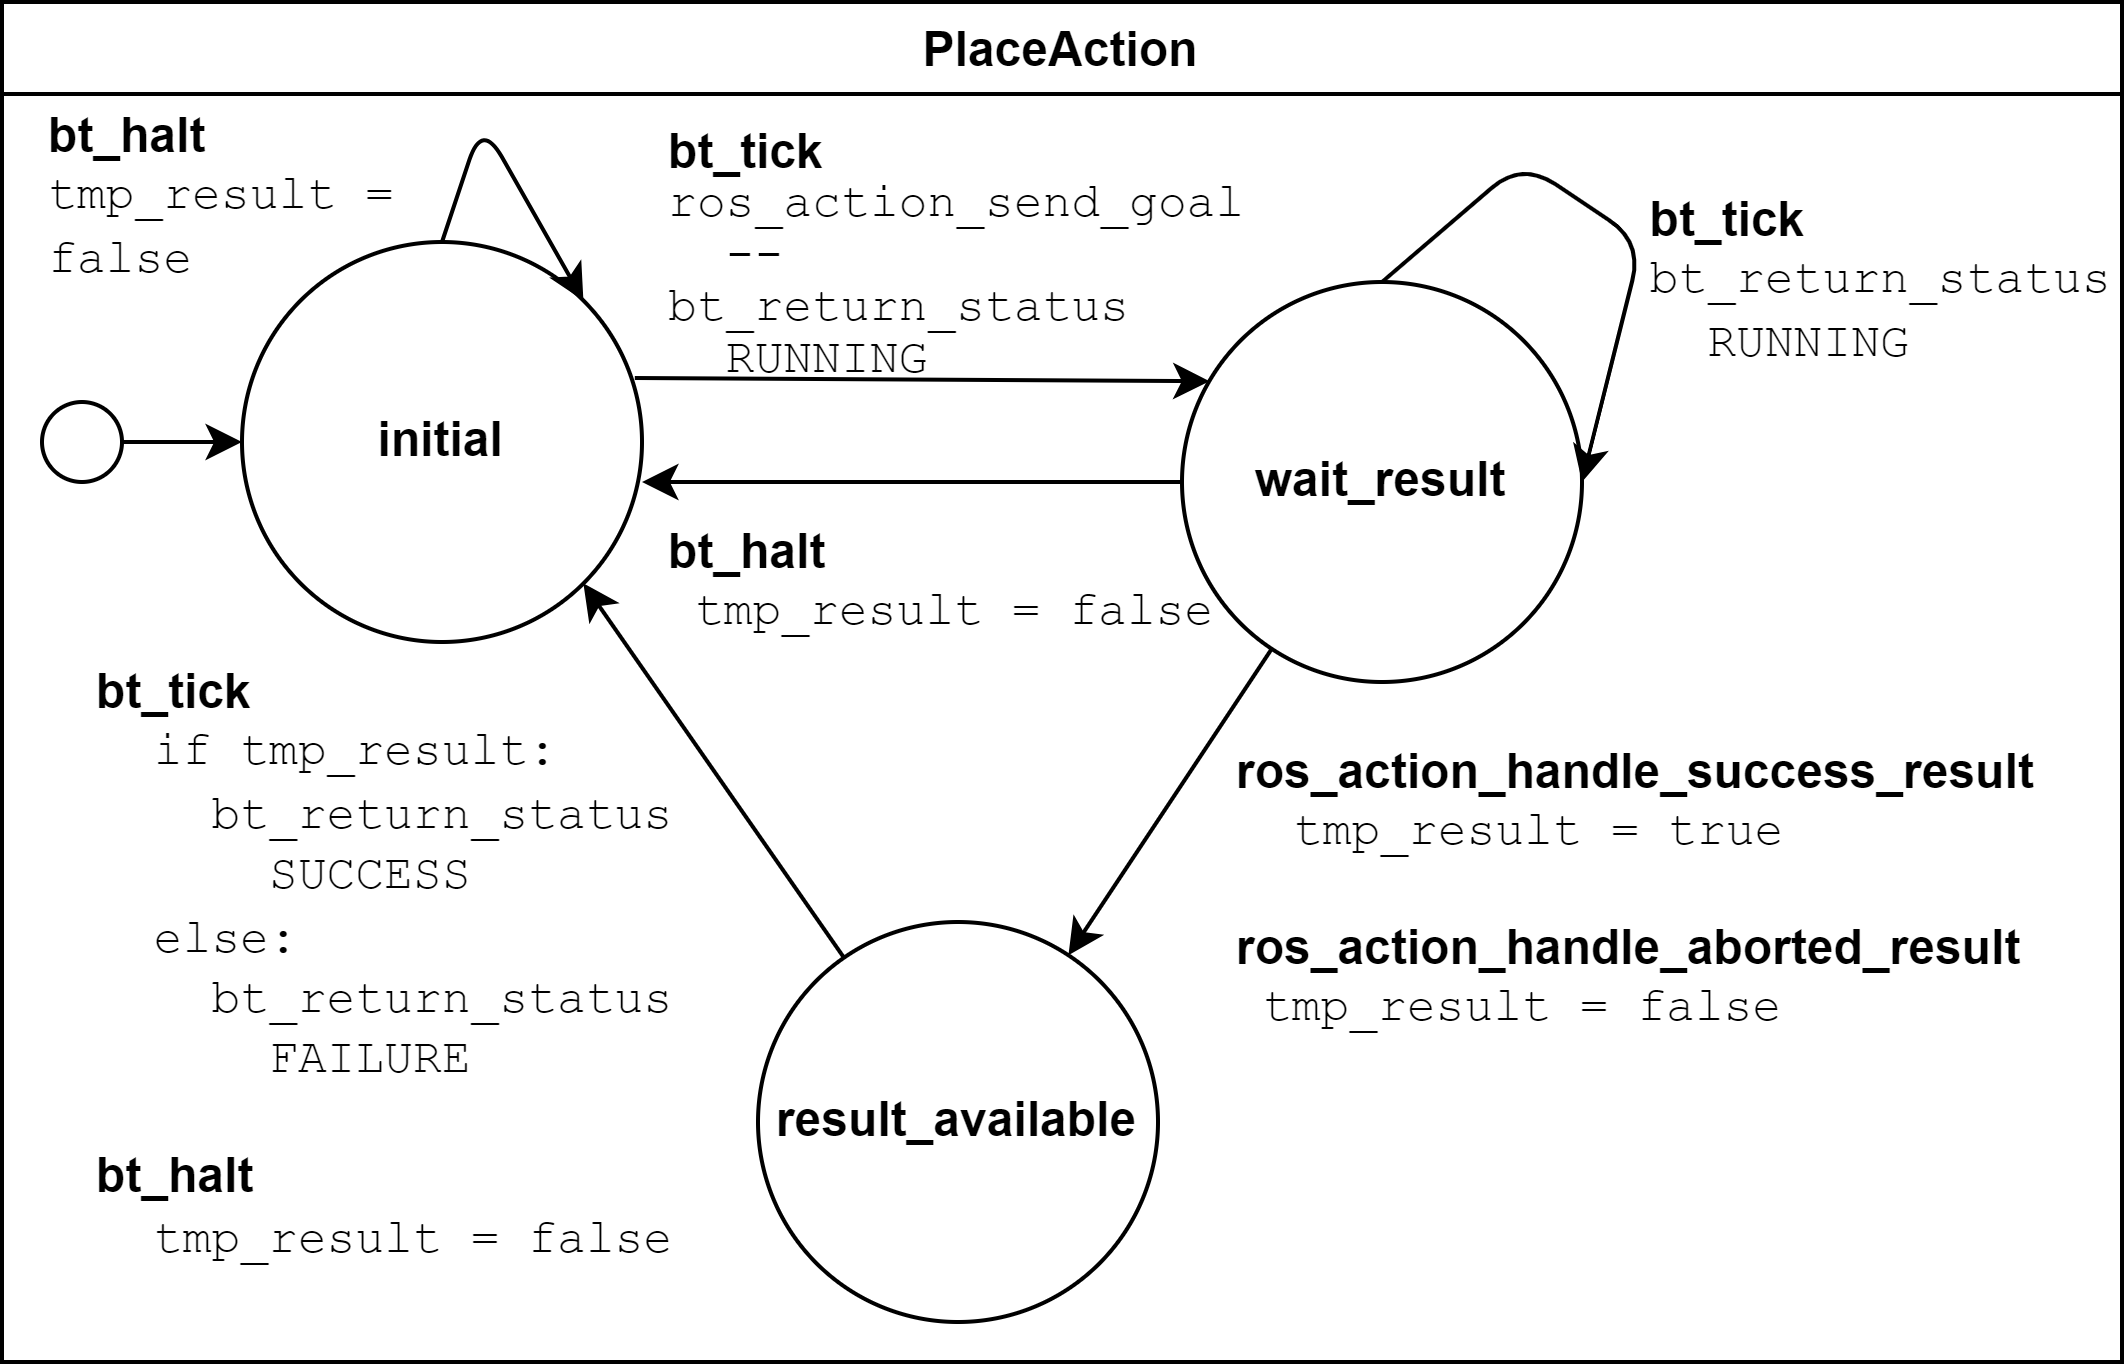

The diagram above was exported from draw.io. Its source (the exported page's mxGraphModel, read from the mxfile embedded in the PNG):
<mxGraphModel dx="729" dy="1887" grid="1" gridSize="10" guides="1" tooltips="1" connect="1" arrows="1" fold="1" page="1" pageScale="1" pageWidth="850" pageHeight="1100" math="0" shadow="0">
  <root>
    <mxCell id="0" />
    <mxCell id="1" parent="0" />
    <mxCell id="23" value="PlaceAction" style="swimlane;rotation=0;" parent="1" vertex="1">
      <mxGeometry x="10" y="-1090" width="530" height="340" as="geometry" />
    </mxCell>
    <mxCell id="48" value="" style="edgeStyle=none;html=1;entryX=0.069;entryY=0.248;entryDx=0;entryDy=0;entryPerimeter=0;exitX=0.982;exitY=0.34;exitDx=0;exitDy=0;exitPerimeter=0;" parent="23" source="45" target="46" edge="1">
      <mxGeometry relative="1" as="geometry">
        <mxPoint x="174" y="102" as="sourcePoint" />
        <mxPoint x="264" y="102" as="targetPoint" />
      </mxGeometry>
    </mxCell>
    <mxCell id="45" value="&lt;font style=&quot;&quot;&gt;&lt;font style=&quot;font-size: 12px;&quot;&gt;&lt;b style=&quot;&quot;&gt;initial&lt;/b&gt;&lt;/font&gt;&lt;br&gt;&lt;/font&gt;" style="ellipse;whiteSpace=wrap;html=1;shadow=0;" parent="23" vertex="1">
      <mxGeometry x="60" y="60" width="100" height="100" as="geometry" />
    </mxCell>
    <mxCell id="49" value="" style="edgeStyle=none;html=1;" parent="23" source="46" target="47" edge="1">
      <mxGeometry relative="1" as="geometry" />
    </mxCell>
    <mxCell id="46" value="&lt;font style=&quot;font-size: 12px;&quot;&gt;&lt;b style=&quot;&quot;&gt;wait_result&lt;/b&gt;&lt;br&gt;&lt;/font&gt;" style="ellipse;whiteSpace=wrap;html=1;" parent="23" vertex="1">
      <mxGeometry x="295" y="70" width="100" height="100" as="geometry" />
    </mxCell>
    <mxCell id="116" style="edgeStyle=none;html=1;entryX=1;entryY=1;entryDx=0;entryDy=0;fontFamily=Courier New;fontSize=12;" parent="23" source="47" target="45" edge="1">
      <mxGeometry relative="1" as="geometry">
        <mxPoint x="220" y="320" as="sourcePoint" />
      </mxGeometry>
    </mxCell>
    <mxCell id="47" value="&lt;font style=&quot;font-size: 12px;&quot;&gt;&lt;b style=&quot;&quot;&gt;result_available&lt;/b&gt;&lt;br&gt;&lt;/font&gt;" style="ellipse;whiteSpace=wrap;html=1;" parent="23" vertex="1">
      <mxGeometry x="189" y="230" width="100" height="100" as="geometry" />
    </mxCell>
    <mxCell id="52" value="&lt;p style=&quot;line-height: 100%;&quot;&gt;&lt;b&gt;bt_tick&lt;br&gt;&lt;/b&gt;&lt;font face=&quot;Courier New&quot;&gt;ros_action_send_goal&lt;br&gt;&amp;nbsp; --&lt;br&gt;bt_return_status&lt;br&gt;&amp;nbsp; RUNNING&lt;/font&gt;&lt;/p&gt;" style="text;strokeColor=none;align=left;fillColor=none;html=1;verticalAlign=middle;whiteSpace=wrap;rounded=0;" parent="23" vertex="1">
      <mxGeometry x="165" y="18" width="158" height="90" as="geometry" />
    </mxCell>
    <mxCell id="55" value="" style="edgeStyle=none;html=1;exitX=0;exitY=0.5;exitDx=0;exitDy=0;" parent="23" source="46" edge="1">
      <mxGeometry relative="1" as="geometry">
        <mxPoint x="260" y="130" as="sourcePoint" />
        <mxPoint x="160" y="120" as="targetPoint" />
      </mxGeometry>
    </mxCell>
    <mxCell id="70" value="&lt;div style=&quot;text-align: left; font-size: 12px;&quot;&gt;&lt;span style=&quot;background-color: initial;&quot;&gt;&lt;b style=&quot;&quot;&gt;&lt;font style=&quot;font-size: 12px;&quot;&gt;bt_tick&lt;/font&gt;&lt;/b&gt;&lt;/span&gt;&lt;/div&gt;&lt;div style=&quot;text-align: left; font-size: 12px;&quot;&gt;&lt;span style=&quot;background-color: initial;&quot;&gt;&lt;font style=&quot;font-size: 12px;&quot; face=&quot;Courier New&quot;&gt;bt_return_status&lt;/font&gt;&lt;/span&gt;&lt;/div&gt;&lt;div style=&quot;text-align: left; font-size: 12px;&quot;&gt;&lt;span style=&quot;background-color: initial;&quot;&gt;&lt;font style=&quot;font-size: 12px;&quot; face=&quot;Courier New&quot;&gt;&amp;nbsp; RUNNING&lt;/font&gt;&lt;/span&gt;&lt;/div&gt;" style="text;strokeColor=none;align=center;fillColor=none;html=1;verticalAlign=middle;whiteSpace=wrap;rounded=0;fontSize=8;" parent="23" vertex="1">
      <mxGeometry x="430" y="37" width="80" height="65" as="geometry" />
    </mxCell>
    <mxCell id="109" value="&lt;b&gt;bt_halt&lt;/b&gt;&lt;br&gt;&lt;font face=&quot;Courier New&quot;&gt;tmp_result = false&lt;/font&gt;" style="text;strokeColor=none;align=left;fillColor=none;html=1;verticalAlign=middle;whiteSpace=wrap;rounded=0;" parent="23" vertex="1">
      <mxGeometry x="10" y="18" width="90" height="61" as="geometry" />
    </mxCell>
    <mxCell id="111" style="edgeStyle=none;html=1;exitX=1;exitY=0.5;exitDx=0;exitDy=0;entryX=0;entryY=0.5;entryDx=0;entryDy=0;" parent="23" source="110" target="45" edge="1">
      <mxGeometry relative="1" as="geometry" />
    </mxCell>
    <mxCell id="110" value="" style="ellipse;whiteSpace=wrap;html=1;shadow=0;" parent="23" vertex="1">
      <mxGeometry x="10" y="100" width="20" height="20" as="geometry" />
    </mxCell>
    <mxCell id="113" style="edgeStyle=none;html=1;exitX=0.5;exitY=0;exitDx=0;exitDy=0;entryX=1;entryY=0.5;entryDx=0;entryDy=0;fontFamily=Courier New;fontSize=12;" parent="23" source="46" target="46" edge="1">
      <mxGeometry relative="1" as="geometry">
        <Array as="points">
          <mxPoint x="380" y="40" />
          <mxPoint x="410" y="60" />
        </Array>
      </mxGeometry>
    </mxCell>
    <mxCell id="53" value="&lt;font style=&quot;font-size: 12px;&quot;&gt;&lt;b&gt;ros_action_handle_success_result&lt;/b&gt;&lt;br&gt;&lt;font face=&quot;Courier New&quot;&gt;&amp;nbsp; tmp_result = true&lt;/font&gt;&lt;br&gt;&lt;br&gt;&lt;b&gt;ros_action_handle_aborted_result&lt;/b&gt;&lt;br&gt;&amp;nbsp; &lt;font face=&quot;Courier New&quot;&gt;tmp_result = false&lt;/font&gt;&lt;/font&gt;" style="text;strokeColor=none;align=left;fillColor=none;html=1;verticalAlign=middle;whiteSpace=wrap;rounded=0;" parent="23" vertex="1">
      <mxGeometry x="307" y="148" width="206" height="147" as="geometry" />
    </mxCell>
    <mxCell id="54" value="&lt;b&gt;bt_tick&lt;/b&gt;&lt;br&gt;&lt;font face=&quot;Courier New&quot;&gt;&amp;nbsp;&amp;nbsp;if tmp_result:&lt;/font&gt;&lt;br&gt;&lt;font face=&quot;Courier New&quot;&gt;&amp;nbsp; &amp;nbsp; bt_return_status&lt;br&gt;&amp;nbsp; &amp;nbsp; &amp;nbsp; SUCCESS&lt;br&gt;&amp;nbsp; else:&lt;br&gt;&lt;/font&gt;&lt;span style=&quot;font-family: &amp;quot;Courier New&amp;quot;;&quot;&gt;&amp;nbsp; &amp;nbsp;&amp;nbsp;&lt;/span&gt;&lt;span style=&quot;font-family: &amp;quot;Courier New&amp;quot;;&quot;&gt;bt_return_status&lt;/span&gt;&lt;br style=&quot;font-family: &amp;quot;Courier New&amp;quot;;&quot;&gt;&lt;span style=&quot;font-family: &amp;quot;Courier New&amp;quot;;&quot;&gt;&amp;nbsp; &amp;nbsp; &amp;nbsp; FAILURE&lt;/span&gt;&lt;br&gt;&lt;br&gt;&lt;b&gt;bt_halt&lt;/b&gt;&lt;br&gt;&lt;font face=&quot;Courier New&quot;&gt;&amp;nbsp; tmp_result = false&lt;/font&gt;" style="text;strokeColor=none;align=left;fillColor=none;html=1;verticalAlign=middle;whiteSpace=wrap;rounded=0;" parent="23" vertex="1">
      <mxGeometry x="22" y="166" width="166" height="150" as="geometry" />
    </mxCell>
    <mxCell id="115" style="edgeStyle=none;html=1;exitX=0.5;exitY=0;exitDx=0;exitDy=0;entryX=1;entryY=0;entryDx=0;entryDy=0;fontFamily=Courier New;fontSize=12;" parent="23" source="45" target="45" edge="1">
      <mxGeometry relative="1" as="geometry">
        <Array as="points">
          <mxPoint x="120" y="30" />
        </Array>
      </mxGeometry>
    </mxCell>
    <mxCell id="117" value="&lt;b&gt;bt_halt&lt;/b&gt; &lt;br&gt;&amp;nbsp; &lt;font face=&quot;Courier New&quot;&gt;tmp_result = false&lt;/font&gt;" style="text;strokeColor=none;align=left;fillColor=none;html=1;verticalAlign=middle;whiteSpace=wrap;rounded=0;" parent="23" vertex="1">
      <mxGeometry x="165" y="130" width="180" height="30" as="geometry" />
    </mxCell>
  </root>
</mxGraphModel>